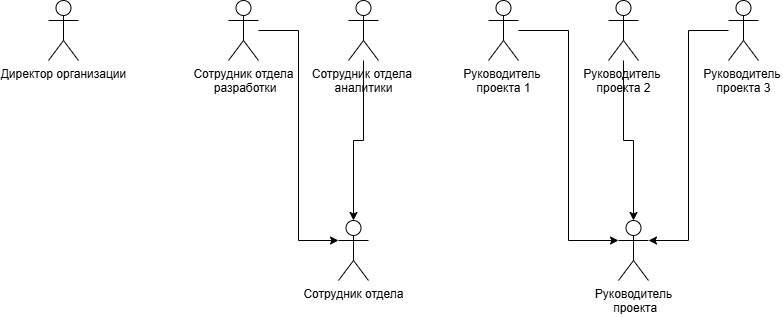

The diagram above was exported from draw.io. Its source (the exported page's mxGraphModel, read from the mxfile embedded in the PNG):
<mxGraphModel dx="1111" dy="600" grid="1" gridSize="10" guides="1" tooltips="1" connect="1" arrows="1" fold="1" page="1" pageScale="1" pageWidth="827" pageHeight="1169" math="0" shadow="0">
  <root>
    <mxCell id="0" />
    <mxCell id="1" parent="0" />
    <mxCell id="frsFA_n3tUePEubrrkMq-1" parent="1" style="shape=umlActor;verticalLabelPosition=bottom;verticalAlign=top;html=1;" value="Сотрудник отдела" vertex="1">
      <mxGeometry height="60" width="30" x="480" y="260" as="geometry" />
    </mxCell>
    <mxCell id="frsFA_n3tUePEubrrkMq-6" parent="1" style="shape=umlActor;verticalLabelPosition=bottom;verticalAlign=top;html=1;" value="Директор организации" vertex="1">
      <mxGeometry height="60" width="30" x="190" y="40" as="geometry" />
    </mxCell>
    <mxCell id="frsFA_n3tUePEubrrkMq-7" parent="1" style="shape=umlActor;verticalLabelPosition=bottom;verticalAlign=top;html=1;" value="Руководитель&lt;div&gt;&amp;nbsp;проекта&lt;/div&gt;" vertex="1">
      <mxGeometry height="60" width="30" x="760" y="260" as="geometry" />
    </mxCell>
    <mxCell id="frsFA_n3tUePEubrrkMq-8" parent="1" style="shape=umlActor;verticalLabelPosition=bottom;verticalAlign=top;html=1;" value="Руководитель&amp;nbsp;&lt;div&gt;проекта 3&lt;/div&gt;" vertex="1">
      <mxGeometry height="60" width="30" x="870" y="40" as="geometry" />
    </mxCell>
    <mxCell id="frsFA_n3tUePEubrrkMq-9" parent="1" style="shape=umlActor;verticalLabelPosition=bottom;verticalAlign=top;html=1;" value="Руководитель&amp;nbsp;&lt;div&gt;проекта 1&lt;/div&gt;" vertex="1">
      <mxGeometry height="60" width="30" x="630" y="40" as="geometry" />
    </mxCell>
    <mxCell id="frsFA_n3tUePEubrrkMq-10" parent="1" style="shape=umlActor;verticalLabelPosition=bottom;verticalAlign=top;html=1;" value="Руководитель&amp;nbsp;&lt;div&gt;проекта 2&lt;/div&gt;" vertex="1">
      <mxGeometry height="60" width="30" x="750" y="40" as="geometry" />
    </mxCell>
    <mxCell id="frsFA_n3tUePEubrrkMq-13" parent="1" style="shape=umlActor;verticalLabelPosition=bottom;verticalAlign=top;html=1;" value="Сотрудник отдела&lt;div&gt;&amp;nbsp;разработки&lt;div&gt;&lt;br&gt;&lt;/div&gt;&lt;/div&gt;" vertex="1">
      <mxGeometry height="60" width="30" x="370" y="40" as="geometry" />
    </mxCell>
    <mxCell id="frsFA_n3tUePEubrrkMq-14" parent="1" style="shape=umlActor;verticalLabelPosition=bottom;verticalAlign=top;html=1;" value="Сотрудник отдела&amp;nbsp;&lt;div&gt;аналитики&lt;div&gt;&lt;br&gt;&lt;/div&gt;&lt;/div&gt;" vertex="1">
      <mxGeometry height="60" width="30" x="490" y="40" as="geometry" />
    </mxCell>
    <mxCell id="frsFA_n3tUePEubrrkMq-31" edge="1" parent="1" source="frsFA_n3tUePEubrrkMq-13" style="edgeStyle=orthogonalEdgeStyle;rounded=0;orthogonalLoop=1;jettySize=auto;html=1;entryX=0;entryY=0.3333333333333333;entryDx=0;entryDy=0;entryPerimeter=0;" target="frsFA_n3tUePEubrrkMq-1">
      <mxGeometry relative="1" as="geometry" />
    </mxCell>
    <mxCell id="frsFA_n3tUePEubrrkMq-32" edge="1" parent="1" source="frsFA_n3tUePEubrrkMq-14" style="edgeStyle=orthogonalEdgeStyle;rounded=0;orthogonalLoop=1;jettySize=auto;html=1;entryX=0.5;entryY=0;entryDx=0;entryDy=0;entryPerimeter=0;" target="frsFA_n3tUePEubrrkMq-1">
      <mxGeometry relative="1" as="geometry" />
    </mxCell>
    <mxCell id="frsFA_n3tUePEubrrkMq-38" edge="1" parent="1" source="frsFA_n3tUePEubrrkMq-9" style="edgeStyle=orthogonalEdgeStyle;rounded=0;orthogonalLoop=1;jettySize=auto;html=1;entryX=0;entryY=0.3333333333333333;entryDx=0;entryDy=0;entryPerimeter=0;" target="frsFA_n3tUePEubrrkMq-7">
      <mxGeometry relative="1" as="geometry" />
    </mxCell>
    <mxCell id="frsFA_n3tUePEubrrkMq-39" edge="1" parent="1" source="frsFA_n3tUePEubrrkMq-10" style="edgeStyle=orthogonalEdgeStyle;rounded=0;orthogonalLoop=1;jettySize=auto;html=1;entryX=0.5;entryY=0;entryDx=0;entryDy=0;entryPerimeter=0;" target="frsFA_n3tUePEubrrkMq-7">
      <mxGeometry relative="1" as="geometry" />
    </mxCell>
    <mxCell id="frsFA_n3tUePEubrrkMq-40" edge="1" parent="1" source="frsFA_n3tUePEubrrkMq-8" style="edgeStyle=orthogonalEdgeStyle;rounded=0;orthogonalLoop=1;jettySize=auto;html=1;entryX=1;entryY=0.3333333333333333;entryDx=0;entryDy=0;entryPerimeter=0;" target="frsFA_n3tUePEubrrkMq-7">
      <mxGeometry relative="1" as="geometry" />
    </mxCell>
  </root>
</mxGraphModel>